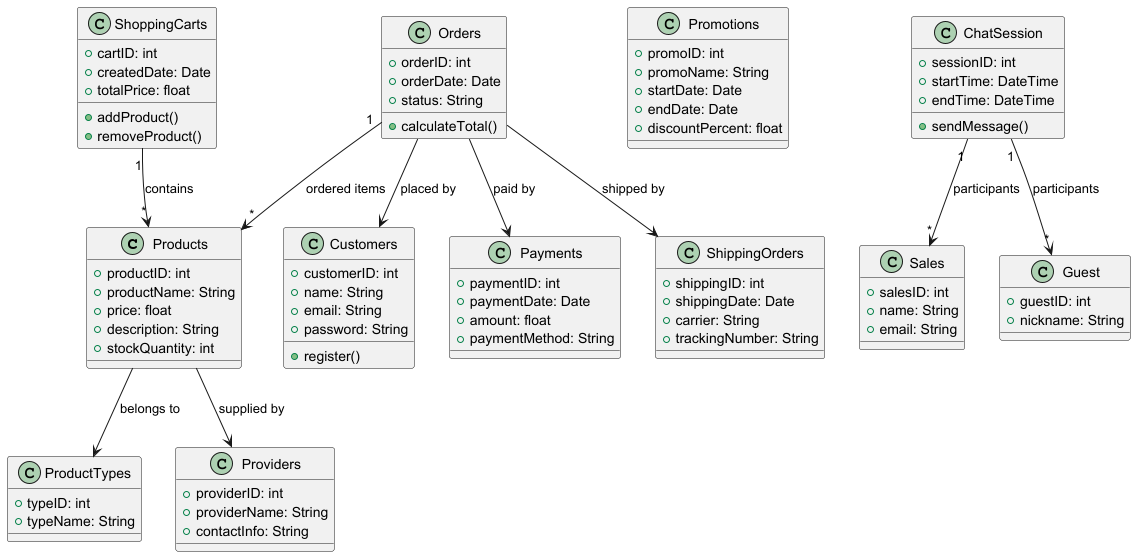

The diagram above was rendered by PlantUML. Its source (embedded in the PNG):
@startuml

' Class chính Products, liên kết với ProductTypes và Providers
class Products {
  +productID: int
  +productName: String
  +price: float
  +description: String
  +stockQuantity: int
}

class ProductTypes {
  +typeID: int
  +typeName: String
}

class Providers {
  +providerID: int
  +providerName: String
  +contactInfo: String
}

Products --> ProductTypes : belongs to
Products --> Providers : supplied by

' Class Promotions cho khuyến mãi
class Promotions {
  +promoID: int
  +promoName: String
  +startDate: Date
  +endDate: Date
  +discountPercent: float
}

' Class Shopping Carts
class ShoppingCarts {
  +cartID: int
  +createdDate: Date
  +totalPrice: float
  +addProduct()
  +removeProduct()
}

ShoppingCarts "1" --> "*" Products : contains

' Classes liên quan đến Chat
class Sales {
  +salesID: int
  +name: String
  +email: String
}

class Guest {
  +guestID: int
  +nickname: String
}

class ChatSession {
  +sessionID: int
  +startTime: DateTime
  +endTime: DateTime
  +sendMessage()
}

ChatSession "1" --> "*" Sales : participants
ChatSession "1" --> "*" Guest : participants

' Class Customers (đăng ký thành viên)
class Customers {
  +customerID: int
  +name: String
  +email: String
  +password: String
  +register()
}

' Classes liên quan đến đơn hàng và thanh toán
class Orders {
  +orderID: int
  +orderDate: Date
  +status: String
  +calculateTotal()
}

class Payments {
  +paymentID: int
  +paymentDate: Date
  +amount: float
  +paymentMethod: String
}

class ShippingOrders {
  +shippingID: int
  +shippingDate: Date
  +carrier: String
  +trackingNumber: String
}

Orders --> Customers : placed by
Orders --> Payments : paid by
Orders --> ShippingOrders : shipped by
Orders "1" --> "*" Products : ordered items

@enduml